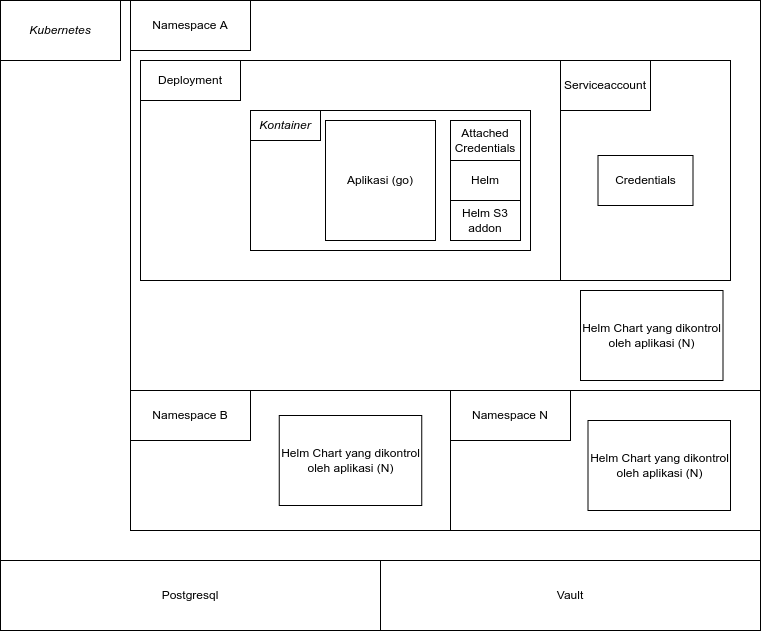

The diagram above was exported from draw.io. Its source (the exported page's mxGraphModel, read from the mxfile embedded in the PNG):
<mxGraphModel dx="1422" dy="752" grid="1" gridSize="10" guides="1" tooltips="1" connect="1" arrows="1" fold="1" page="1" pageScale="1" pageWidth="850" pageHeight="1100" math="0" shadow="0">
  <root>
    <mxCell id="0" />
    <mxCell id="1" parent="0" />
    <mxCell id="HkYq8yjquWZHLKTxbXw2-1" value="" style="rounded=0;whiteSpace=wrap;html=1;" vertex="1" parent="1">
      <mxGeometry x="20" y="110" width="760" height="560" as="geometry" />
    </mxCell>
    <mxCell id="HkYq8yjquWZHLKTxbXw2-2" value="" style="rounded=0;whiteSpace=wrap;html=1;" vertex="1" parent="1">
      <mxGeometry x="150" y="110" width="630" height="390" as="geometry" />
    </mxCell>
    <mxCell id="HkYq8yjquWZHLKTxbXw2-3" value="" style="rounded=0;whiteSpace=wrap;html=1;" vertex="1" parent="1">
      <mxGeometry x="160" y="170" width="420" height="220" as="geometry" />
    </mxCell>
    <mxCell id="HkYq8yjquWZHLKTxbXw2-4" value="" style="rounded=0;whiteSpace=wrap;html=1;" vertex="1" parent="1">
      <mxGeometry x="270" y="220" width="280" height="140" as="geometry" />
    </mxCell>
    <mxCell id="HkYq8yjquWZHLKTxbXw2-5" value="Aplikasi (go)" style="rounded=0;whiteSpace=wrap;html=1;" vertex="1" parent="1">
      <mxGeometry x="345" y="230" width="110" height="120" as="geometry" />
    </mxCell>
    <mxCell id="HkYq8yjquWZHLKTxbXw2-6" value="Helm" style="rounded=0;whiteSpace=wrap;html=1;" vertex="1" parent="1">
      <mxGeometry x="470" y="270" width="70" height="40" as="geometry" />
    </mxCell>
    <mxCell id="HkYq8yjquWZHLKTxbXw2-7" value="Helm S3 addon" style="rounded=0;whiteSpace=wrap;html=1;" vertex="1" parent="1">
      <mxGeometry x="470" y="310" width="70" height="40" as="geometry" />
    </mxCell>
    <mxCell id="HkYq8yjquWZHLKTxbXw2-8" value="&lt;i&gt;Kontainer&lt;/i&gt;" style="rounded=0;whiteSpace=wrap;html=1;" vertex="1" parent="1">
      <mxGeometry x="270" y="220" width="70" height="30" as="geometry" />
    </mxCell>
    <mxCell id="HkYq8yjquWZHLKTxbXw2-9" value="Deployment" style="rounded=0;whiteSpace=wrap;html=1;" vertex="1" parent="1">
      <mxGeometry x="160" y="170" width="100" height="40" as="geometry" />
    </mxCell>
    <mxCell id="HkYq8yjquWZHLKTxbXw2-10" value="&lt;i&gt;Kubernetes&lt;/i&gt;" style="rounded=0;whiteSpace=wrap;html=1;" vertex="1" parent="1">
      <mxGeometry x="20" y="110" width="120" height="60" as="geometry" />
    </mxCell>
    <mxCell id="HkYq8yjquWZHLKTxbXw2-13" value="" style="rounded=0;whiteSpace=wrap;html=1;" vertex="1" parent="1">
      <mxGeometry x="580" y="170" width="170" height="220" as="geometry" />
    </mxCell>
    <mxCell id="HkYq8yjquWZHLKTxbXw2-14" value="Serviceaccount" style="rounded=0;whiteSpace=wrap;html=1;" vertex="1" parent="1">
      <mxGeometry x="580" y="170" width="90" height="50" as="geometry" />
    </mxCell>
    <mxCell id="HkYq8yjquWZHLKTxbXw2-15" value="Credentials" style="rounded=0;whiteSpace=wrap;html=1;" vertex="1" parent="1">
      <mxGeometry x="617.5" y="265" width="95" height="50" as="geometry" />
    </mxCell>
    <mxCell id="HkYq8yjquWZHLKTxbXw2-16" value="Postgresql" style="rounded=0;whiteSpace=wrap;html=1;" vertex="1" parent="1">
      <mxGeometry x="20" y="670" width="380" height="70" as="geometry" />
    </mxCell>
    <mxCell id="HkYq8yjquWZHLKTxbXw2-17" value="Attached Credentials" style="rounded=0;whiteSpace=wrap;html=1;" vertex="1" parent="1">
      <mxGeometry x="470" y="230" width="70" height="40" as="geometry" />
    </mxCell>
    <mxCell id="HkYq8yjquWZHLKTxbXw2-18" value="Helm Chart yang dikontrol oleh aplikasi (N)" style="rounded=0;whiteSpace=wrap;html=1;" vertex="1" parent="1">
      <mxGeometry x="600" y="400" width="142.5" height="90" as="geometry" />
    </mxCell>
    <mxCell id="HkYq8yjquWZHLKTxbXw2-20" value="Vault" style="rounded=0;whiteSpace=wrap;html=1;" vertex="1" parent="1">
      <mxGeometry x="400" y="670" width="380" height="70" as="geometry" />
    </mxCell>
    <mxCell id="HkYq8yjquWZHLKTxbXw2-21" value="" style="rounded=0;whiteSpace=wrap;html=1;" vertex="1" parent="1">
      <mxGeometry x="150" y="500" width="320" height="140" as="geometry" />
    </mxCell>
    <mxCell id="HkYq8yjquWZHLKTxbXw2-22" value="Namespace A" style="rounded=0;whiteSpace=wrap;html=1;" vertex="1" parent="1">
      <mxGeometry x="150" y="110" width="120" height="50" as="geometry" />
    </mxCell>
    <mxCell id="HkYq8yjquWZHLKTxbXw2-23" value="Namespace B" style="rounded=0;whiteSpace=wrap;html=1;" vertex="1" parent="1">
      <mxGeometry x="150" y="500" width="120" height="50" as="geometry" />
    </mxCell>
    <mxCell id="HkYq8yjquWZHLKTxbXw2-24" value="" style="rounded=0;whiteSpace=wrap;html=1;" vertex="1" parent="1">
      <mxGeometry x="470" y="500" width="310" height="140" as="geometry" />
    </mxCell>
    <mxCell id="HkYq8yjquWZHLKTxbXw2-25" value="Namespace N" style="rounded=0;whiteSpace=wrap;html=1;" vertex="1" parent="1">
      <mxGeometry x="470" y="500" width="120" height="50" as="geometry" />
    </mxCell>
    <mxCell id="HkYq8yjquWZHLKTxbXw2-26" value="Helm Chart yang dikontrol oleh aplikasi (N)" style="rounded=0;whiteSpace=wrap;html=1;" vertex="1" parent="1">
      <mxGeometry x="298.75" y="525" width="142.5" height="90" as="geometry" />
    </mxCell>
    <mxCell id="HkYq8yjquWZHLKTxbXw2-27" value="Helm Chart yang dikontrol oleh aplikasi (N)" style="rounded=0;whiteSpace=wrap;html=1;" vertex="1" parent="1">
      <mxGeometry x="607.5" y="530" width="142.5" height="90" as="geometry" />
    </mxCell>
  </root>
</mxGraphModel>